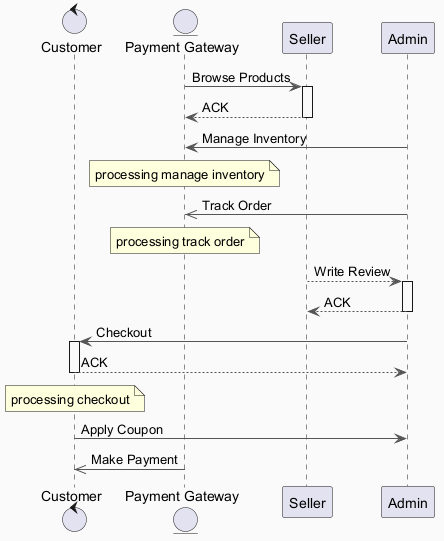

The diagram above was rendered by PlantUML. Its source (embedded in the PNG):
@startuml
skinparam backgroundColor #FAFAFA
skinparam classBackgroundColor #FFF3E0
skinparam classBorderColor #E65100
skinparam ArrowColor #555555
control "Customer" as C
entity "Payment Gateway" as PG
participant "Seller" as S
participant "Admin" as A
PG -> S : Browse Products
activate S
S --> PG : ACK
deactivate S
A -> PG : Manage Inventory
note over PG : processing manage inventory
A ->> PG : Track Order
note over PG : processing track order
S --> A : Write Review
activate A
A --> S : ACK
deactivate A
A -> C : Checkout
activate C
C --> A : ACK
deactivate C
note over C : processing checkout
C -> A : Apply Coupon
PG ->> C : Make Payment
@enduml